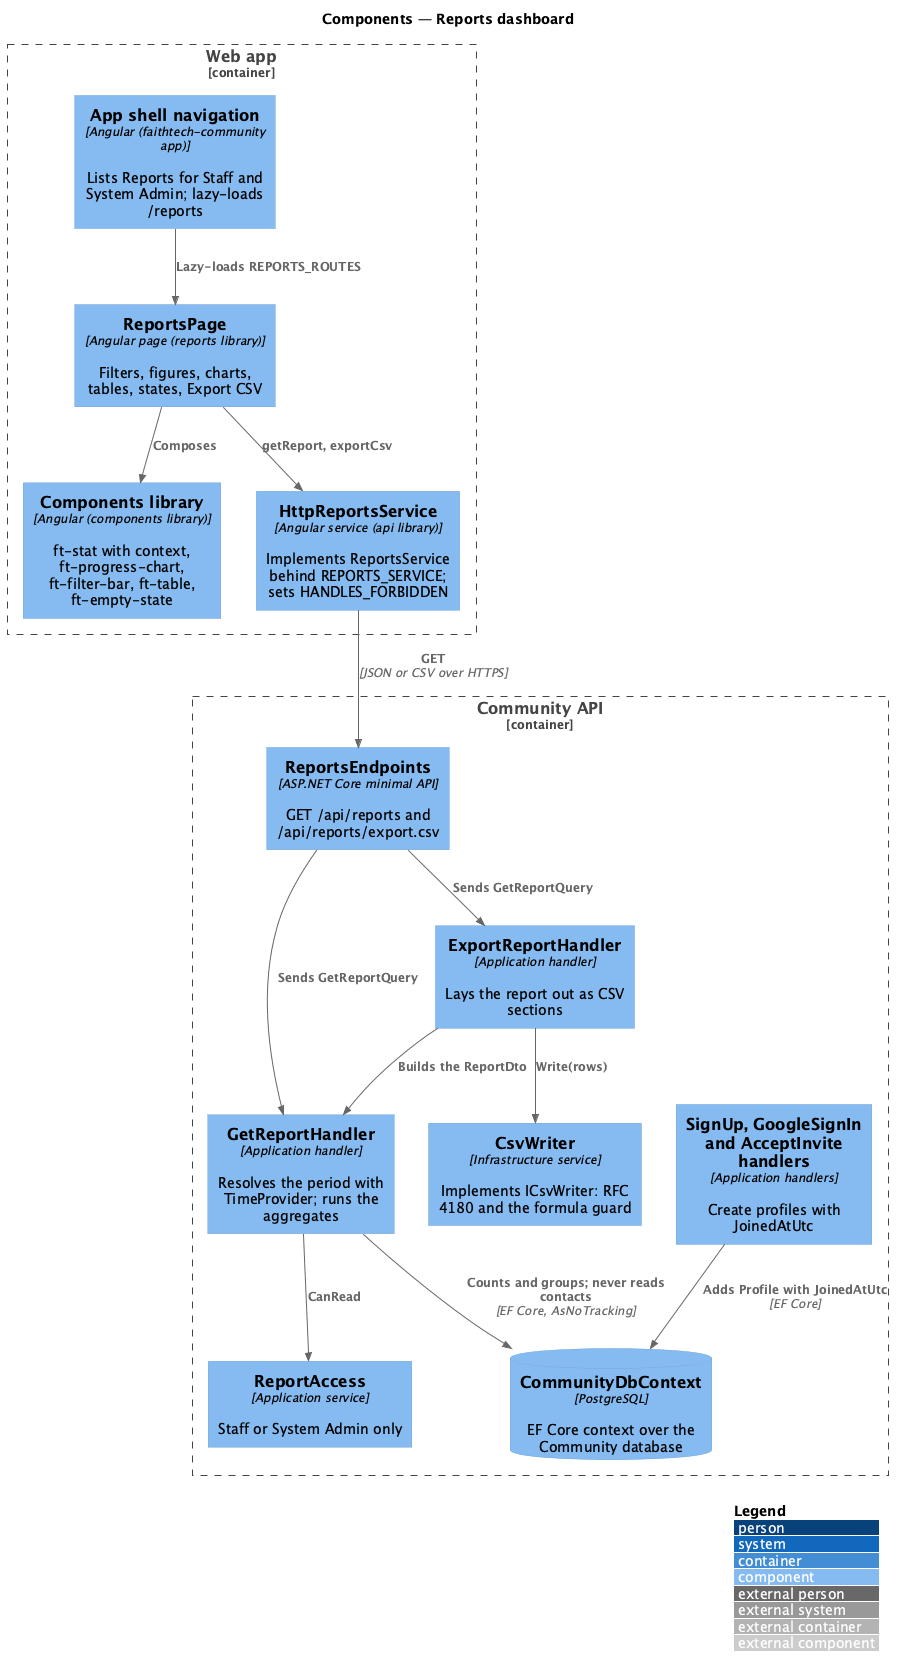

The diagram above was rendered by PlantUML. Its source (embedded in the PNG):
@startuml
!include <C4/C4_Component>
LAYOUT_WITH_LEGEND()
title Components — Reports dashboard
Container_Boundary(web, "Web app") {
  Component(shell, "App shell navigation", "Angular (faithtech-community app)", "Lists Reports for Staff and System Admin; lazy-loads /reports")
  Component(page, "ReportsPage", "Angular page (reports library)", "Filters, figures, charts, tables, states, Export CSV")
  Component(ui, "Components library", "Angular (components library)", "ft-stat with context, ft-progress-chart, ft-filter-bar, ft-table, ft-empty-state")
  Component(svc, "HttpReportsService", "Angular service (api library)", "Implements ReportsService behind REPORTS_SERVICE; sets HANDLES_FORBIDDEN")
}
Container_Boundary(api, "Community API") {
  Component(ep, "ReportsEndpoints", "ASP.NET Core minimal API", "GET /api/reports and /api/reports/export.csv")
  Component(access, "ReportAccess", "Application service", "Staff or System Admin only")
  Component(get, "GetReportHandler", "Application handler", "Resolves the period with TimeProvider; runs the aggregates")
  Component(export, "ExportReportHandler", "Application handler", "Lays the report out as CSV sections")
  Component(csv, "CsvWriter", "Infrastructure service", "Implements ICsvWriter: RFC 4180 and the formula guard")
  Component(signup, "SignUp, GoogleSignIn and AcceptInvite handlers", "Application handlers", "Create profiles with JoinedAtUtc")
  ComponentDb(db, "CommunityDbContext", "PostgreSQL", "EF Core context over the Community database")
}
Rel(shell, page, "Lazy-loads REPORTS_ROUTES")
Rel(page, ui, "Composes")
Rel(page, svc, "getReport, exportCsv")
Rel(svc, ep, "GET", "JSON or CSV over HTTPS")
Rel(ep, get, "Sends GetReportQuery")
Rel(ep, export, "Sends GetReportQuery")
Rel(get, access, "CanRead")
Rel(export, get, "Builds the ReportDto")
Rel(export, csv, "Write(rows)")
Rel(get, db, "Counts and groups; never reads contacts", "EF Core, AsNoTracking")
Rel(signup, db, "Adds Profile with JoinedAtUtc", "EF Core")
@enduml